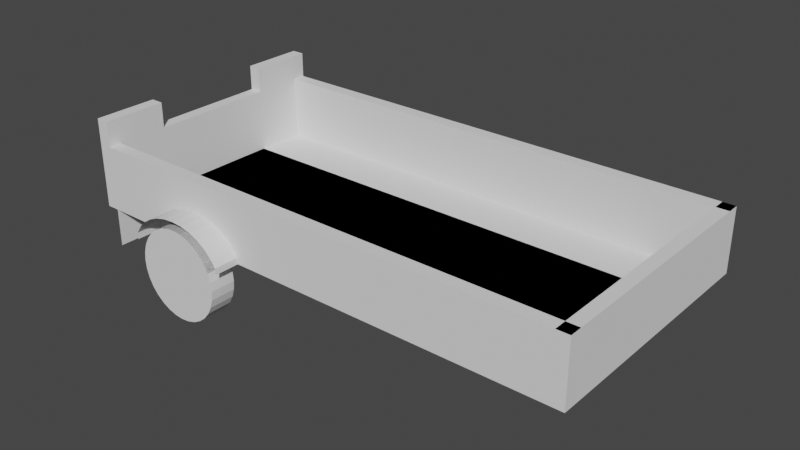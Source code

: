 # Source: blend.blend  (saved by Blender 3.0.42; exported with 4.5.12 LTS)
import bpy
from mathutils import Matrix  # noqa: F401  (used for matrix-valued properties, if any)

bpy.ops.wm.read_factory_settings(use_empty=True)
scene = bpy.context.scene
scene.name = 'Scene'

# ---- collections
col_collection = bpy.data.collections.new('Collection'); scene.collection.children.link(col_collection)

# ---- world
world_world = bpy.data.worlds.new('World'); scene.world = world_world
world_world.use_nodes = True; world_world.node_tree.nodes.clear()
_N = world_world.node_tree.nodes; _L = world_world.node_tree.links
n0 = _N.new('ShaderNodeOutputWorld'); n0.name = 'World Output'; n0.location = (300, 300)
n1 = _N.new('ShaderNodeBackground'); n1.name = 'Background'; n1.location = (10, 300)
n1.inputs[0].default_value = (0.05088, 0.05088, 0.05088, 1.0)
_L.new(n1.outputs[0], n0.inputs[0])
n0.is_active_output = True
world_world.color = (0.05088, 0.05088, 0.05088)
world_world.use_sun_shadow = False
world_world.sun_shadow_jitter_overblur = 0.0

# ---- meshes
me_001 = bpy.data.meshes.new('Плоскость.001')
me_001.from_pydata([(1.0, 0.9, 0.5), (-1.0, 0.9, 0.5), (-1.0, 1.0, 0.0), (1.0, 1.0, 0.0), (-1.0, 1.0, 0.0), (-1.0, -1.0, 0.0), (1.0, 1.0, 0.0), (-1.0, 1.0, 0.0), (-1.0, -1.0, 0.0), (1.0, 1.0, 0.0), (-1.0, 1.0, 0.5), (1.0, 1.0, 0.5), (3.0, 1.0, 0.0), (3.0, 1.0, 0.0), (3.0, 1.0, 0.5), (0.06828, 1.0, 0.1933), (0.1339, 1.0, 0.1734), (0.1944, 1.0, 0.141), (0.2475, 1.0, 0.09749), (0.291, 1.0, 0.04445), (0.3234, 1.0, -0.01606), (0.3433, 1.0, -0.08172), (0.35, 1.0, -0.15), (0.3433, 1.0, -0.2183), (0.3234, 1.0, -0.2839), (0.291, 1.0, -0.3444), (0.2475, 1.0, -0.3975), (0.1944, 1.0, -0.441), (0.1339, 1.0, -0.4734), (0.06828, 1.0, -0.4933), (5.269e-08, 1.0, -0.5), (-0.06828, 1.0, -0.4933), (-0.1339, 1.0, -0.4734), (-0.1944, 1.0, -0.441), (-0.2475, 1.0, -0.3975), (-0.291, 1.0, -0.3444), (-0.3234, 1.0, -0.2839), (-0.3433, 1.0, -0.2183), (-0.35, 1.0, -0.15), (-0.3433, 1.0, -0.08172), (-0.3234, 1.0, -0.01606), (-0.291, 1.0, 0.04445), (-0.2475, 1.0, 0.09749), (-0.1944, 1.0, 0.141), (-0.1339, 1.0, 0.1734), (-0.06828, 1.0, 0.1933), (2.21e-08, 1.0, 0.2), (2.21e-08, 1.2, 0.2), (0.06828, 1.2, 0.1933), (0.1339, 1.2, 0.1734), (0.1944, 1.2, 0.141), (0.2475, 1.2, 0.09749), (0.291, 1.2, 0.04445), (0.3234, 1.2, -0.01606), (0.3433, 1.2, -0.08172), (0.35, 1.2, -0.15), (0.3433, 1.2, -0.2183), (0.3234, 1.2, -0.2839), (0.291, 1.2, -0.3444), (0.2475, 1.2, -0.3975), (0.1944, 1.2, -0.441), (0.1339, 1.2, -0.4734), (0.06828, 1.2, -0.4933), (5.269e-08, 1.2, -0.5), (-0.06828, 1.2, -0.4933), (-0.1339, 1.2, -0.4734), (-0.1944, 1.2, -0.441), (-0.2475, 1.2, -0.3975), (-0.291, 1.2, -0.3444), (-0.3234, 1.2, -0.2839), (-0.3433, 1.2, -0.2183), (-0.35, 1.2, -0.15), (-0.3433, 1.2, -0.08172), (-0.3234, 1.2, -0.01606), (-0.291, 1.2, 0.04445), (-0.2475, 1.2, 0.09749), (-0.1944, 1.2, 0.141), (-0.1339, 1.2, 0.1734), (-0.06828, 1.2, 0.1933), (0.06828, 1.0, 0.1933), (0.1339, 1.0, 0.1734), (0.1944, 1.0, 0.141), (0.2475, 1.0, 0.09749), (0.291, 1.0, 0.04445), (0.3234, 1.0, -0.01606), (-0.3234, 1.0, -0.01606), (-0.291, 1.0, 0.04445), (-0.2475, 1.0, 0.09749), (-0.1944, 1.0, 0.141), (-0.1339, 1.0, 0.1734), (-0.06828, 1.0, 0.1933), (2.21e-08, 1.0, 0.2), (2.21e-08, 1.2, 0.2), (0.06828, 1.2, 0.1933), (0.1339, 1.2, 0.1734), (0.1944, 1.2, 0.141), (0.2475, 1.2, 0.09749), (0.291, 1.2, 0.04445), (0.3234, 1.2, -0.01606), (-0.3234, 1.2, -0.01606), (-0.291, 1.2, 0.04445), (-0.2475, 1.2, 0.09749), (-0.1944, 1.2, 0.141), (-0.1339, 1.2, 0.1734), (-0.06828, 1.2, 0.1933), (0.06828, 1.0, 0.1933), (0.1339, 1.0, 0.1734), (0.1944, 1.0, 0.141), (0.2475, 1.0, 0.09749), (0.291, 1.0, 0.04445), (0.3234, 1.0, -0.01606), (-0.3234, 1.0, -0.01606), (-0.291, 1.0, 0.04445), (-0.2475, 1.0, 0.09749), (-0.1944, 1.0, 0.141), (-0.1339, 1.0, 0.1734), (-0.06828, 1.0, 0.1933), (2.21e-08, 1.0, 0.2), (2.21e-08, 1.2, 0.2), (0.06828, 1.2, 0.1933), (0.1339, 1.2, 0.1734), (0.1944, 1.2, 0.141), (0.2475, 1.2, 0.09749), (0.291, 1.2, 0.04445), (0.3234, 1.2, -0.01606), (-0.3234, 1.2, -0.01606), (-0.291, 1.2, 0.04445), (-0.2475, 1.2, 0.09749), (-0.1944, 1.2, 0.141), (-0.1339, 1.2, 0.1734), (-0.06828, 1.2, 0.1933), (0.06828, 1.0, 0.1933), (0.1339, 1.0, 0.1734), (0.1944, 1.0, 0.141), (0.2475, 1.0, 0.09749), (0.291, 1.0, 0.04445), (0.3234, 1.0, -0.01606), (-0.3234, 1.0, -0.01606), (-0.291, 1.0, 0.04445), (-0.2475, 1.0, 0.09749), (-0.1944, 1.0, 0.141), (-0.1339, 1.0, 0.1734), (-0.06828, 1.0, 0.1933), (2.21e-08, 1.0, 0.2), (2.21e-08, 1.2, 0.2), (0.06828, 1.2, 0.1933), (0.1339, 1.2, 0.1734), (0.1944, 1.2, 0.141), (0.2475, 1.2, 0.09749), (0.291, 1.2, 0.04445), (0.3234, 1.2, -0.01606), (-0.3234, 1.2, -0.01606), (-0.291, 1.2, 0.04445), (-0.2475, 1.2, 0.09749), (-0.1944, 1.2, 0.141), (-0.1339, 1.2, 0.1734), (-0.06828, 1.2, 0.1933), (0.08537, 1.0, 0.2599), (0.1675, 1.0, 0.2399), (0.2431, 1.0, 0.2076), (0.3094, 1.0, 0.1641), (0.3638, 1.0, 0.111), (0.4043, 1.0, 0.05053), (-0.4043, 1.0, 0.05053), (-0.3638, 1.0, 0.111), (-0.3094, 1.0, 0.1641), (-0.2431, 1.0, 0.2076), (-0.1675, 1.0, 0.2399), (-0.08537, 1.0, 0.2599), (2.347e-08, 1.0, 0.2666), (2.347e-08, 1.2, 0.2666), (0.08537, 1.2, 0.2599), (0.1675, 1.2, 0.2399), (0.2431, 1.2, 0.2076), (0.3094, 1.2, 0.1641), (0.3638, 1.2, 0.111), (0.4043, 1.2, 0.05053), (-0.4043, 1.2, 0.05053), (-0.3638, 1.2, 0.111), (-0.3094, 1.2, 0.1641), (-0.2431, 1.2, 0.2076), (-0.1675, 1.2, 0.2399), (-0.08537, 1.2, 0.2599), (-0.4043, 1.0, 0.05053), (-0.4043, 1.2, 0.05053), (-0.4043, 1.0, 0.0005306), (-0.4043, 1.2, 0.0005306), (0.4043, 1.0, 0.0005306), (0.4043, 1.2, 0.0005306), (0.4043, 1.0, 0.0005306), (0.4043, 1.2, 0.0005306), (-1.0, 1.0, 0.5), (1.0, 1.0, 0.5), (3.0, 1.0, 0.5), (-1.0, 0.0, 0.0), (-1.0, 0.0, 0.5), (-1.0, 0.0, 0.0), (-1.0, 0.0, 0.5), (-1.0, 0.5, 0.0), (-1.0, 0.5, 0.5), (-1.0, 1.0, 0.7), (-1.0, 0.5, 0.7), (1.0, 0.0, 0.0), (3.0, 0.0, 0.0), (3.0, 0.0, 0.5), (-1.0, 0.0, 0.0), (3.0, 1.0, 0.0), (3.0, 0.0, 0.0), (3.0, 0.5, 0.0), (3.0, 0.0, 0.0), (3.0, 0.9, 0.5), (1.0, 0.9, 0.0), (-1.0, 0.9, 0.0), (3.0, 0.9, 0.0), (3.0, 1.0, 0.5), (-1.0, 0.0, 0.5), (-1.0, 0.5, 0.5), (-1.0, 1.0, 0.7), (-1.0, 0.5, 0.7), (3.0, 0.0, 0.5), (2.9, 1.0, 0.5), (2.9, 0.0, 0.5), (2.9, 1.0, 0.5), (2.9, 0.0, 0.5), (2.9, 1.0, 0.0), (2.9, 0.0, 0.0), (-0.9, 1.0, 0.5), (-0.9, 0.5, 0.5), (-0.9, 1.0, 0.7), (-0.9, 0.5, 0.7), (-0.9, 0.0, 0.5), (-0.9, 0.5, 0.5), (-0.9, 1.0, 0.7), (-0.9, 0.5, 0.7), (-0.9, 0.0, 0.5), (-0.9, 0.5, 0.5), (-0.9, 1.0, 0.7), (-0.9, 0.5, 0.7), (-0.9, 0.0, 0.0), (-0.9, 0.5, 0.0), (-0.9, 1.0, -0.3), (-0.9, 0.5, -0.3)], [(202, 6), (8, 5), (6, 12), (53, 73), (98, 99), (124, 125), (150, 151)], [(3, 2, 4, 6), (6, 4, 7, 9), (9, 7, 10, 11), (9, 11, 14, 13), (46, 45, 44, 43, 42, 41, 40, 39, 38, 37, 36, 35, 34, 33, 32, 31, 30, 29, 28, 27, 26, 25, 24, 23, 22, 21, 20, 19, 18, 17, 16, 15), (47, 48, 49, 50, 51, 52, 53, 54, 55, 56, 57, 58, 59, 60, 61, 62, 63, 64, 65, 66, 67, 68, 69, 70, 71, 72, 73, 74, 75, 76, 77, 78), (38, 39, 72, 71), (25, 26, 59, 58), (39, 40, 73, 72), (26, 27, 60, 59), (40, 41, 74, 73), (27, 28, 61, 60), (46, 15, 48, 47), (41, 42, 75, 74), (28, 29, 62, 61), (15, 16, 49, 48), (42, 43, 76, 75), (29, 30, 63, 62), (16, 17, 50, 49), (43, 44, 77, 76), (30, 31, 64, 63), (17, 18, 51, 50), (44, 45, 78, 77), (31, 32, 65, 64), (18, 19, 52, 51), (45, 46, 47, 78), (32, 33, 66, 65), (19, 20, 53, 52), (33, 34, 67, 66), (20, 21, 54, 53), (34, 35, 68, 67), (21, 22, 55, 54), (35, 36, 69, 68), (22, 23, 56, 55), (36, 37, 70, 69), (23, 24, 57, 56), (37, 38, 71, 70), (24, 25, 58, 57), (85, 86, 100, 99), (91, 79, 93, 92), (86, 87, 101, 100), (79, 80, 94, 93), (87, 88, 102, 101), (80, 81, 95, 94), (88, 89, 103, 102), (81, 82, 96, 95), (89, 90, 104, 103), (82, 83, 97, 96), (90, 91, 92, 104), (83, 84, 98, 97), (111, 112, 126, 125), (117, 105, 119, 118), (112, 113, 127, 126), (105, 106, 120, 119), (113, 114, 128, 127), (106, 107, 121, 120), (114, 115, 129, 128), (107, 108, 122, 121), (115, 116, 130, 129), (108, 109, 123, 122), (116, 117, 118, 130), (109, 110, 124, 123), (137, 138, 152, 151), (143, 131, 145, 144), (138, 139, 153, 152), (131, 132, 146, 145), (139, 140, 154, 153), (132, 133, 147, 146), (140, 141, 155, 154), (133, 134, 148, 147), (141, 142, 156, 155), (134, 135, 149, 148), (142, 143, 144, 156), (135, 136, 150, 149), (163, 164, 178, 177), (169, 157, 171, 170), (164, 165, 179, 178), (157, 158, 172, 171), (165, 166, 180, 179), (158, 159, 173, 172), (166, 167, 181, 180), (159, 160, 174, 173), (167, 168, 182, 181), (160, 161, 175, 174), (168, 169, 170, 182), (161, 162, 176, 175), (163, 177, 184, 183), (183, 184, 186, 185), (176, 162, 187, 188), (188, 187, 189, 190), (14, 11, 192, 193), (11, 10, 191, 192), (196, 194, 195, 197), (198, 196, 197, 199), (7, 198, 199, 10), (10, 199, 201, 200), (204, 203, 13, 14), (196, 198, 208, 207), (205, 4, 206, 209), (193, 192, 0, 210), (192, 191, 1, 0), (0, 1, 212, 211), (210, 0, 211, 213), (204, 14, 214, 219), (200, 201, 218, 217), (199, 197, 215, 216), (219, 214, 220, 221), (221, 220, 222, 223), (223, 222, 224, 225), (10, 200, 228, 226), (217, 218, 233, 232), (201, 199, 227, 229), (216, 215, 230, 231), (232, 233, 237, 236), (231, 230, 234, 235), (235, 234, 238, 239), (236, 237, 241, 240)])
_uv = me_001.uv_layers.new(name='UVКарта')
_uv.uv.foreach_set('vector', [1.0, 1.0, 0.0, 1.0, 0.0, 1.0, 1.0, 1.0, 1.0, 1.0, 0.0, 1.0, 0.0, 1.0, 1.0, 1.0, 1.0, 1.0, 0.0, 1.0, 0.0, 1.0, 1.0, 1.0, 1.0, 1.0, 1.0, 1.0, 1.0, 1.0, 1.0, 1.0, 0.0, 0.0, 0.0, 0.0, 0.0, 0.0, 0.0, 0.0, 0.0, 0.0, 0.0, 0.0, 0.0, 0.0, 0.0, 0.0, 0.0, 0.0, 0.0, 0.0, 0.0, 0.0, 0.0, 0.0, 0.0, 0.0, 0.0, 0.0, 0.0, 0.0, 0.0, 0.0, 0.0, 0.0, 0.0, 0.0, 0.0, 0.0, 0.0, 0.0, 0.0, 0.0, 0.0, 0.0, 0.0, 0.0, 0.0, 0.0, 0.0, 0.0, 0.0, 0.0, 0.0, 0.0, 0.0, 0.0, 0.0, 0.0, 0.0, 0.0, 0.0, 0.0, 0.0, 0.0, 0.0, 0.0, 0.0, 0.0, 0.0, 0.0, 0.0, 0.0, 0.0, 0.0, 0.0, 0.0, 0.0, 0.0, 0.0, 0.0, 0.0, 0.0, 0.0, 0.0, 0.0, 0.0, 0.0, 0.0, 0.0, 0.0, 0.0, 0.0, 0.0, 0.0, 0.0, 0.0, 0.0, 0.0, 0.0, 0.0, 0.0, 0.0, 0.0, 0.0, 0.0, 0.0, 0.0, 0.0, 0.0, 0.0, 0.0, 0.0, 0.0, 0.0, 0.0, 0.0, 0.0, 0.0, 0.0, 0.0, 0.0, 0.0, 0.0, 0.0, 0.0, 0.0, 0.0, 0.0, 0.0, 0.0, 0.0, 0.0, 0.0, 0.0, 0.0, 0.0, 0.0, 0.0, 0.0, 0.0, 0.0, 0.0, 0.0, 0.0, 0.0, 0.0, 0.0, 0.0, 0.0, 0.0, 0.0, 0.0, 0.0, 0.0, 0.0, 0.0, 0.0, 0.0, 0.0, 0.0, 0.0, 0.0, 0.0, 0.0, 0.0, 0.0, 0.0, 0.0, 0.0, 0.0, 0.0, 0.0, 0.0, 0.0, 0.0, 0.0, 0.0, 0.0, 0.0, 0.0, 0.0, 0.0, 0.0, 0.0, 0.0, 0.0, 0.0, 0.0, 0.0, 0.0, 0.0, 0.0, 0.0, 0.0, 0.0, 0.0, 0.0, 0.0, 0.0, 0.0, 0.0, 0.0, 0.0, 0.0, 0.0, 0.0, 0.0, 0.0, 0.0, 0.0, 0.0, 0.0, 0.0, 0.0, 0.0, 0.0, 0.0, 0.0, 0.0, 0.0, 0.0, 0.0, 0.0, 0.0, 0.0, 0.0, 0.0, 0.0, 0.0, 0.0, 0.0, 0.0, 0.0, 0.0, 0.0, 0.0, 0.0, 0.0, 0.0, 0.0, 0.0, 0.0, 0.0, 0.0, 0.0, 0.0, 0.0, 0.0, 0.0, 0.0, 0.0, 0.0, 0.0, 0.0, 0.0, 0.0, 0.0, 0.0, 0.0, 0.0, 0.0, 0.0, 0.0, 0.0, 0.0, 0.0, 0.0, 0.0, 0.0, 0.0, 0.0, 0.0, 0.0, 0.0, 0.0, 0.0, 0.0, 0.0, 0.0, 0.0, 0.0, 0.0, 0.0, 0.0, 0.0, 0.0, 0.0, 0.0, 0.0, 0.0, 0.0, 0.0, 0.0, 0.0, 0.0, 0.0, 0.0, 0.0, 0.0, 0.0, 0.0, 0.0, 0.0, 0.0, 0.0, 0.0, 0.0, 0.0, 0.0, 0.0, 0.0, 0.0, 0.0, 0.0, 0.0, 0.0, 0.0, 0.0, 0.0, 0.0, 0.0, 0.0, 0.0, 0.0, 0.0, 0.0, 0.0, 0.0, 0.0, 0.0, 0.0, 0.0, 0.0, 0.0, 0.0, 0.0, 0.0, 0.0, 0.0, 0.0, 0.0, 0.0, 0.0, 0.0, 0.0, 0.0, 0.0, 0.0, 0.0, 0.0, 0.0, 0.0, 0.0, 0.0, 0.0, 0.0, 0.0, 0.0, 0.0, 0.0, 0.0, 0.0, 0.0, 0.0, 0.0, 0.0, 0.0, 0.0, 0.0, 0.0, 0.0, 0.0, 0.0, 0.0, 0.0, 0.0, 0.0, 0.0, 0.0, 0.0, 0.0, 0.0, 0.0, 0.0, 0.0, 0.0, 0.0, 0.0, 0.0, 0.0, 0.0, 0.0, 0.0, 0.0, 0.0, 0.0, 0.0, 0.0, 0.0, 0.0, 0.0, 0.0, 0.0, 0.0, 0.0, 0.0, 0.0, 0.0, 0.0, 0.0, 0.0, 0.0, 0.0, 0.0, 0.0, 0.0, 0.0, 0.0, 0.0, 0.0, 0.0, 0.0, 0.0, 0.0, 0.0, 0.0, 0.0, 0.0, 0.0, 0.0, 0.0, 0.0, 0.0, 0.0, 0.0, 0.0, 0.0, 0.0, 0.0, 0.0, 0.0, 0.0, 0.0, 0.0, 0.0, 0.0, 0.0, 0.0, 0.0, 0.0, 0.0, 0.0, 0.0, 0.0, 0.0, 0.0, 0.0, 0.0, 0.0, 0.0, 0.0, 0.0, 0.0, 0.0, 0.0, 0.0, 0.0, 0.0, 0.0, 0.0, 0.0, 0.0, 0.0, 0.0, 0.0, 0.0, 0.0, 0.0, 0.0, 0.0, 0.0, 0.0, 0.0, 0.0, 0.0, 0.0, 0.0, 0.0, 0.0, 0.0, 0.0, 0.0, 0.0, 0.0, 0.0, 0.0, 0.0, 0.0, 0.0, 0.0, 0.0, 0.0, 0.0, 0.0, 0.0, 0.0, 0.0, 0.0, 0.0, 0.0, 0.0, 0.0, 0.0, 0.0, 0.0, 0.0, 0.0, 0.0, 0.0, 0.0, 0.0, 0.0, 0.0, 0.0, 0.0, 0.0, 0.0, 0.0, 0.0, 0.0, 0.0, 0.0, 0.0, 0.0, 0.0, 0.0, 0.0, 0.0, 0.0, 0.0, 0.0, 0.0, 0.0, 0.0, 0.0, 0.0, 0.0, 0.0, 0.0, 0.0, 0.0, 0.0, 0.0, 0.0, 0.0, 0.0, 0.0, 0.0, 0.0, 0.0, 0.0, 0.0, 0.0, 0.0, 0.0, 0.0, 0.0, 0.0, 0.0, 0.0, 0.0, 0.0, 0.0, 0.0, 0.0, 0.0, 0.0, 0.0, 0.0, 0.0, 0.0, 0.0, 0.0, 0.0, 0.0, 0.0, 0.0, 0.0, 0.0, 0.0, 0.0, 0.0, 0.0, 0.0, 0.0, 0.0, 0.0, 0.0, 0.0, 0.0, 0.0, 0.0, 0.0, 0.0, 0.0, 0.0, 0.0, 0.0, 0.0, 0.0, 0.0, 0.0, 0.0, 0.0, 0.0, 0.0, 0.0, 0.0, 0.0, 0.0, 0.0, 0.0, 0.0, 0.0, 0.0, 0.0, 0.0, 0.0, 0.0, 0.0, 0.0, 0.0, 0.0, 0.0, 0.0, 0.0, 0.0, 0.0, 0.0, 0.0, 0.0, 0.0, 0.0, 0.0, 0.0, 0.0, 0.0, 0.0, 0.0, 0.0, 0.0, 0.0, 0.0, 0.0, 0.0, 0.0, 0.0, 0.0, 0.0, 0.0, 0.0, 0.0, 0.0, 0.0, 0.0, 0.0, 0.0, 0.0, 0.0, 0.0, 0.0, 0.0, 0.0, 0.0, 0.0, 0.0, 0.0, 0.0, 0.0, 0.0, 0.0, 0.0, 0.0, 0.0, 0.0, 0.0, 0.0, 0.0, 0.0, 0.0, 0.0, 0.0, 0.0, 0.0, 0.0, 0.0, 0.0, 0.0, 0.0, 0.0, 0.0, 0.0, 0.0, 0.0, 0.0, 0.0, 0.0, 0.0, 0.0, 0.0, 0.0, 0.0, 0.0, 0.0, 0.0, 0.0, 0.0, 0.0, 0.0, 0.0, 0.0, 0.0, 0.0, 0.0, 0.0, 0.0, 0.0, 0.0, 0.0, 0.0, 0.0, 0.0, 0.0, 0.0, 0.0, 0.0, 0.0, 0.0, 0.0, 0.0, 0.0, 0.0, 0.0, 0.0, 0.0, 0.0, 0.0, 0.0, 0.0, 0.0, 0.0, 0.0, 0.0, 0.0, 0.0, 0.0, 0.0, 0.0, 0.0, 0.0, 0.0, 0.0, 0.0, 0.0, 0.0, 0.0, 0.0, 0.0, 0.0, 0.0, 0.0, 0.0, 0.0, 0.0, 0.0, 0.0, 0.0, 0.0, 0.0, 0.0, 0.0, 0.0, 0.0, 0.0, 0.0, 0.0, 0.0, 0.0, 0.0, 0.0, 0.0, 0.0, 0.0, 0.0, 0.0, 0.0, 0.0, 0.0, 0.0, 0.0, 1.0, 1.0, 1.0, 1.0, 1.0, 1.0, 1.0, 1.0, 1.0, 1.0, 0.0, 1.0, 0.0, 1.0, 1.0, 1.0, 0.0, 0.5, 0.0, 0.5, 0.0, 0.5, 0.0, 0.5, 0.0, 0.75, 0.0, 0.5, 0.0, 0.5, 0.0, 0.75, 0.0, 1.0, 0.0, 0.75, 0.0, 0.75, 0.0, 1.0, 0.0, 1.0, 0.0, 0.75, 0.0, 0.75, 0.0, 1.0, 0.0, 0.0, 0.0, 0.0, 1.0, 1.0, 1.0, 1.0, 0.0, 0.5, 0.0, 0.75, 0.0, 0.75, 0.0, 0.5, 0.0, 0.0, 0.0, 0.0, 0.0, 0.0, 0.0, 0.0, 1.0, 1.0, 1.0, 1.0, 1.0, 1.0, 1.0, 1.0, 1.0, 1.0, 0.0, 1.0, 0.0, 1.0, 1.0, 1.0, 1.0, 1.0, 0.0, 1.0, 0.0, 1.0, 1.0, 1.0, 1.0, 1.0, 1.0, 1.0, 1.0, 1.0, 1.0, 1.0, 0.0, 0.0, 1.0, 1.0, 1.0, 1.0, 0.0, 0.0, 0.0, 1.0, 0.0, 0.75, 0.0, 0.75, 0.0, 1.0, 0.0, 0.75, 0.0, 0.5, 0.0, 0.5, 0.0, 0.75, 0.0, 0.0, 1.0, 1.0, 1.0, 1.0, 0.0, 0.0, 0.0, 0.0, 1.0, 1.0, 1.0, 1.0, 0.0, 0.0, 0.0, 0.0, 1.0, 1.0, 1.0, 1.0, 0.0, 0.0, 0.0, 1.0, 0.0, 1.0, 0.0, 1.0, 0.0, 1.0, 0.0, 1.0, 0.0, 0.75, 0.0, 0.75, 0.0, 1.0, 0.0, 0.75, 0.0, 0.75, 0.0, 0.75, 0.0, 0.75, 0.0, 0.75, 0.0, 0.5, 0.0, 0.5, 0.0, 0.75, 0.0, 1.0, 0.0, 0.75, 0.0, 0.75, 0.0, 1.0, 0.0, 0.75, 0.0, 0.5, 0.0, 0.5, 0.0, 0.75, 0.0, 0.75, 0.0, 0.5, 0.0, 0.5, 0.0, 0.75, 0.0, 1.0, 0.0, 0.75, 0.0, 0.75, 0.0, 1.0])
me_001.use_remesh_fix_poles = True
me_001.use_remesh_preserve_attributes = False
me_001.update()

# ---- objects
ob_x = bpy.data.objects.new('Плоскость', me_001)

# ---- transforms, parenting, visibility, modifiers, constraints
ob_x.location = (0.0, 0.0, 0.5)
_m = ob_x.modifiers.new('Симметрия', 'MIRROR')
_m.use_axis = (False, True, False)

# ---- collection membership
col_collection.objects.link(ob_x)

# ---- scene / render settings (as saved in the file)
scene.frame_start = 1; scene.frame_end = 250; scene.frame_set(18)
scene.render.engine = 'BLENDER_EEVEE_NEXT'
scene.cycles.sampling_pattern = 'TABULATED_SOBOL'
scene.cycles.use_light_tree = False
scene.view_settings.view_transform = 'Filmic'
bpy.context.view_layer.update()

# ---- added for rendering (the .blend has no active camera and no usable light): camera, sun
cam_auto = bpy.data.cameras.new('AutoCamera')
cam_auto.lens = 50.0
cam_auto.sensor_width = 36.0
cam_auto.clip_end = 1000.0
ob_auto_camera = bpy.data.objects.new('AutoCamera', cam_auto)
scene.collection.objects.link(ob_auto_camera)
ob_auto_camera.location = (5.45647, -5.34777, 4.16518)
ob_auto_camera.rotation_euler = (1.09748, -7.21219e-08, 0.694738)
scene.camera = ob_auto_camera
light_auto_sun = bpy.data.lights.new('AutoSun', 'SUN')
light_auto_sun.energy = 3.0
light_auto_sun.angle = 0.0523599
ob_auto_sun = bpy.data.objects.new('AutoSun', light_auto_sun)
scene.collection.objects.link(ob_auto_sun)
ob_auto_sun.rotation_euler = (0.872665, 0.174533, 0.523599)
bpy.context.view_layer.update()

